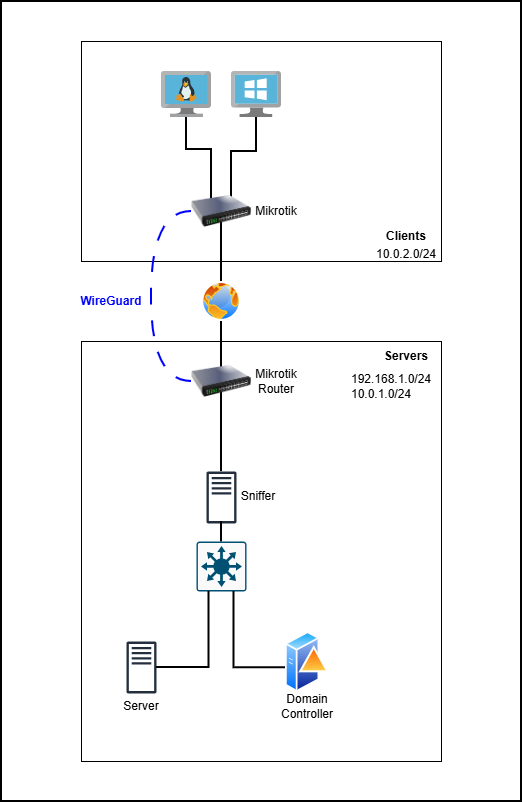

The diagram above was exported from draw.io. Its source (the exported page's mxGraphModel, read from the mxfile embedded in the PNG):
<mxGraphModel dx="1426" dy="2018" grid="1" gridSize="10" guides="1" tooltips="1" connect="1" arrows="1" fold="1" page="1" pageScale="1" pageWidth="827" pageHeight="1169" math="0" shadow="0">
  <root>
    <mxCell id="0" />
    <mxCell id="1" parent="0" />
    <mxCell id="mpCCXIWL6yfXpxXcnBCA-12" value="" style="rounded=0;whiteSpace=wrap;html=1;fillColor=none;strokeWidth=2;" vertex="1" parent="1">
      <mxGeometry x="80" y="-80" width="520" height="800" as="geometry" />
    </mxCell>
    <mxCell id="CyY9DQsXWwM8eti8dLzJ-51" value="" style="rounded=0;whiteSpace=wrap;html=1;" parent="1" vertex="1">
      <mxGeometry x="160" y="-40" width="360" height="220" as="geometry" />
    </mxCell>
    <mxCell id="CyY9DQsXWwM8eti8dLzJ-48" value="" style="rounded=0;whiteSpace=wrap;html=1;" parent="1" vertex="1">
      <mxGeometry x="160" y="260" width="360" height="420" as="geometry" />
    </mxCell>
    <mxCell id="CyY9DQsXWwM8eti8dLzJ-1" value="" style="image;aspect=fixed;perimeter=ellipsePerimeter;html=1;align=center;shadow=0;dashed=0;spacingTop=3;image=img/lib/active_directory/internet_globe.svg;" parent="1" vertex="1">
      <mxGeometry x="280" y="200" width="40" height="40" as="geometry" />
    </mxCell>
    <mxCell id="CyY9DQsXWwM8eti8dLzJ-10" value="" style="group" parent="1" vertex="1" connectable="0">
      <mxGeometry x="200" y="560" width="44.10000000000002" height="77" as="geometry" />
    </mxCell>
    <mxCell id="CyY9DQsXWwM8eti8dLzJ-11" value="" style="sketch=0;outlineConnect=0;fontColor=#232F3E;gradientColor=none;fillColor=#232F3D;strokeColor=none;dashed=0;verticalLabelPosition=bottom;verticalAlign=top;align=center;html=1;fontSize=12;fontStyle=0;aspect=fixed;pointerEvents=1;shape=mxgraph.aws4.traditional_server;" parent="CyY9DQsXWwM8eti8dLzJ-10" vertex="1">
      <mxGeometry x="5" width="30" height="52" as="geometry" />
    </mxCell>
    <mxCell id="CyY9DQsXWwM8eti8dLzJ-12" value="Server" style="text;html=1;whiteSpace=wrap;strokeColor=none;fillColor=none;align=center;verticalAlign=middle;rounded=0;" parent="CyY9DQsXWwM8eti8dLzJ-10" vertex="1">
      <mxGeometry y="52" width="40" height="25" as="geometry" />
    </mxCell>
    <mxCell id="CyY9DQsXWwM8eti8dLzJ-46" value="" style="group" parent="CyY9DQsXWwM8eti8dLzJ-10" vertex="1" connectable="0">
      <mxGeometry x="164" y="-11" width="45.10000000000002" height="88" as="geometry" />
    </mxCell>
    <mxCell id="CyY9DQsXWwM8eti8dLzJ-44" value="" style="image;aspect=fixed;perimeter=ellipsePerimeter;html=1;align=center;shadow=0;dashed=0;spacingTop=3;image=img/lib/active_directory/domain_controller.svg;" parent="CyY9DQsXWwM8eti8dLzJ-46" vertex="1">
      <mxGeometry width="44.1" height="63" as="geometry" />
    </mxCell>
    <mxCell id="CyY9DQsXWwM8eti8dLzJ-45" value="Domain Controller" style="text;html=1;whiteSpace=wrap;strokeColor=none;fillColor=none;align=center;verticalAlign=middle;rounded=0;" parent="CyY9DQsXWwM8eti8dLzJ-46" vertex="1">
      <mxGeometry x="2.0500000000000114" y="63" width="40" height="25" as="geometry" />
    </mxCell>
    <mxCell id="CyY9DQsXWwM8eti8dLzJ-29" style="edgeStyle=orthogonalEdgeStyle;rounded=0;orthogonalLoop=1;jettySize=auto;html=1;entryX=0.5;entryY=0.333;entryDx=0;entryDy=0;entryPerimeter=0;strokeWidth=2;" parent="1" source="CyY9DQsXWwM8eti8dLzJ-1" target="CyY9DQsXWwM8eti8dLzJ-27" edge="1">
      <mxGeometry relative="1" as="geometry" />
    </mxCell>
    <mxCell id="CyY9DQsXWwM8eti8dLzJ-31" style="edgeStyle=orthogonalEdgeStyle;rounded=0;orthogonalLoop=1;jettySize=auto;html=1;entryX=0;entryY=0.5;entryDx=0;entryDy=0;endArrow=none;endFill=0;dashed=1;fillColor=#dae8fc;strokeColor=#0000FF;strokeWidth=2;curved=1;dashPattern=8 8;" parent="1" source="CyY9DQsXWwM8eti8dLzJ-27" target="CyY9DQsXWwM8eti8dLzJ-18" edge="1">
      <mxGeometry relative="1" as="geometry">
        <Array as="points">
          <mxPoint x="230" y="129.9999999999999" />
          <mxPoint x="230" y="300" />
        </Array>
      </mxGeometry>
    </mxCell>
    <mxCell id="CyY9DQsXWwM8eti8dLzJ-32" value="WireGuard" style="text;html=1;whiteSpace=wrap;strokeColor=none;fillColor=none;align=center;verticalAlign=middle;rounded=0;fontColor=#0000FF;fontStyle=1" parent="1" vertex="1">
      <mxGeometry x="160" y="210" width="60" height="20" as="geometry" />
    </mxCell>
    <mxCell id="CyY9DQsXWwM8eti8dLzJ-38" value="" style="group" parent="1" vertex="1" connectable="0">
      <mxGeometry x="280" y="390" width="80" height="51.99" as="geometry" />
    </mxCell>
    <mxCell id="CyY9DQsXWwM8eti8dLzJ-8" value="" style="sketch=0;outlineConnect=0;fontColor=#232F3E;gradientColor=none;fillColor=#232F3D;strokeColor=none;dashed=0;verticalLabelPosition=bottom;verticalAlign=top;align=center;html=1;fontSize=12;fontStyle=0;aspect=fixed;pointerEvents=1;shape=mxgraph.aws4.traditional_server;" parent="CyY9DQsXWwM8eti8dLzJ-38" vertex="1">
      <mxGeometry x="5" width="30" height="51.99" as="geometry" />
    </mxCell>
    <mxCell id="CyY9DQsXWwM8eti8dLzJ-9" value="Sniffer" style="text;html=1;whiteSpace=wrap;strokeColor=none;fillColor=none;align=center;verticalAlign=middle;rounded=0;" parent="CyY9DQsXWwM8eti8dLzJ-38" vertex="1">
      <mxGeometry x="33.52214960058097" y="11.250000000000002" width="46.477850399419026" height="27.5" as="geometry" />
    </mxCell>
    <mxCell id="CyY9DQsXWwM8eti8dLzJ-39" style="edgeStyle=orthogonalEdgeStyle;rounded=0;orthogonalLoop=1;jettySize=auto;html=1;entryX=0.5;entryY=1;entryDx=0;entryDy=0;endArrow=none;endFill=0;strokeWidth=2;" parent="1" source="CyY9DQsXWwM8eti8dLzJ-8" target="CyY9DQsXWwM8eti8dLzJ-1" edge="1">
      <mxGeometry relative="1" as="geometry" />
    </mxCell>
    <mxCell id="CyY9DQsXWwM8eti8dLzJ-41" style="edgeStyle=orthogonalEdgeStyle;rounded=0;orthogonalLoop=1;jettySize=auto;html=1;endArrow=none;endFill=0;strokeWidth=2;" parent="1" source="CyY9DQsXWwM8eti8dLzJ-40" target="CyY9DQsXWwM8eti8dLzJ-8" edge="1">
      <mxGeometry relative="1" as="geometry" />
    </mxCell>
    <mxCell id="CyY9DQsXWwM8eti8dLzJ-40" value="" style="sketch=0;points=[[0.015,0.015,0],[0.985,0.015,0],[0.985,0.985,0],[0.015,0.985,0],[0.25,0,0],[0.5,0,0],[0.75,0,0],[1,0.25,0],[1,0.5,0],[1,0.75,0],[0.75,1,0],[0.5,1,0],[0.25,1,0],[0,0.75,0],[0,0.5,0],[0,0.25,0]];verticalLabelPosition=bottom;html=1;verticalAlign=top;aspect=fixed;align=center;pointerEvents=1;shape=mxgraph.cisco19.rect;prIcon=l3_switch;fillColor=#FAFAFA;strokeColor=#005073;" parent="1" vertex="1">
      <mxGeometry x="275" y="460" width="50" height="50" as="geometry" />
    </mxCell>
    <mxCell id="CyY9DQsXWwM8eti8dLzJ-43" style="edgeStyle=orthogonalEdgeStyle;rounded=0;orthogonalLoop=1;jettySize=auto;html=1;entryX=0.25;entryY=1;entryDx=0;entryDy=0;entryPerimeter=0;strokeWidth=2;endArrow=none;endFill=0;" parent="1" source="CyY9DQsXWwM8eti8dLzJ-11" target="CyY9DQsXWwM8eti8dLzJ-40" edge="1">
      <mxGeometry relative="1" as="geometry" />
    </mxCell>
    <mxCell id="CyY9DQsXWwM8eti8dLzJ-49" value="Servers" style="text;html=1;whiteSpace=wrap;strokeColor=none;fillColor=none;align=center;verticalAlign=middle;rounded=0;container=0;fontStyle=1" parent="1" vertex="1">
      <mxGeometry x="450" y="260" width="70" height="30" as="geometry" />
    </mxCell>
    <mxCell id="CyY9DQsXWwM8eti8dLzJ-52" value="Clients" style="text;html=1;whiteSpace=wrap;strokeColor=none;fillColor=none;align=center;verticalAlign=middle;rounded=0;container=0;fontStyle=1" parent="1" vertex="1">
      <mxGeometry x="450" y="140" width="70" height="30" as="geometry" />
    </mxCell>
    <mxCell id="CyY9DQsXWwM8eti8dLzJ-53" value="10.0.1.0/24" style="text;html=1;whiteSpace=wrap;strokeColor=none;fillColor=none;align=center;verticalAlign=middle;rounded=0;" parent="1" vertex="1">
      <mxGeometry x="430" y="305" width="60" height="15" as="geometry" />
    </mxCell>
    <mxCell id="CyY9DQsXWwM8eti8dLzJ-55" value="10.0.2&lt;span style=&quot;background-color: transparent; color: light-dark(rgb(0, 0, 0), rgb(255, 255, 255));&quot;&gt;.0/24&lt;/span&gt;" style="text;html=1;whiteSpace=wrap;strokeColor=none;fillColor=none;align=center;verticalAlign=middle;rounded=0;" parent="1" vertex="1">
      <mxGeometry x="455" y="165" width="60" height="15" as="geometry" />
    </mxCell>
    <mxCell id="CyY9DQsXWwM8eti8dLzJ-57" value="192.168.1.0/24" style="text;html=1;whiteSpace=wrap;strokeColor=none;fillColor=none;align=center;verticalAlign=middle;rounded=0;" parent="1" vertex="1">
      <mxGeometry x="440" y="290" width="60" height="15" as="geometry" />
    </mxCell>
    <mxCell id="sg2ZHEvPivivryxbK3Gz-4" style="edgeStyle=orthogonalEdgeStyle;rounded=0;orthogonalLoop=1;jettySize=auto;html=1;strokeWidth=2;endArrow=none;endFill=0;" parent="1" source="sg2ZHEvPivivryxbK3Gz-1" edge="1">
      <mxGeometry relative="1" as="geometry">
        <mxPoint x="310" y="120" as="targetPoint" />
        <Array as="points">
          <mxPoint x="335" y="70" />
          <mxPoint x="310" y="70" />
        </Array>
      </mxGeometry>
    </mxCell>
    <mxCell id="sg2ZHEvPivivryxbK3Gz-1" value="" style="image;sketch=0;aspect=fixed;html=1;points=[];align=center;fontSize=12;image=img/lib/mscae/VirtualMachineWindows.svg;" parent="1" vertex="1">
      <mxGeometry x="310" y="-10" width="50" height="46" as="geometry" />
    </mxCell>
    <mxCell id="sg2ZHEvPivivryxbK3Gz-3" style="edgeStyle=orthogonalEdgeStyle;rounded=0;orthogonalLoop=1;jettySize=auto;html=1;entryX=0.333;entryY=0.5;entryDx=0;entryDy=0;endArrow=none;endFill=0;strokeWidth=2;entryPerimeter=0;" parent="1" source="sg2ZHEvPivivryxbK3Gz-2" target="CyY9DQsXWwM8eti8dLzJ-27" edge="1">
      <mxGeometry relative="1" as="geometry" />
    </mxCell>
    <mxCell id="sg2ZHEvPivivryxbK3Gz-2" value="" style="image;sketch=0;aspect=fixed;html=1;points=[];align=center;fontSize=12;image=img/lib/mscae/VM_Linux.svg;" parent="1" vertex="1">
      <mxGeometry x="240" y="-10" width="50" height="46" as="geometry" />
    </mxCell>
    <mxCell id="CyY9DQsXWwM8eti8dLzJ-25" value="" style="group" parent="1" vertex="1" connectable="0">
      <mxGeometry x="270" y="100" width="110" height="60" as="geometry" />
    </mxCell>
    <mxCell id="CyY9DQsXWwM8eti8dLzJ-26" value="Mikrotik" style="text;html=1;whiteSpace=wrap;strokeColor=none;fillColor=none;align=center;verticalAlign=middle;rounded=0;container=0;" parent="CyY9DQsXWwM8eti8dLzJ-25" vertex="1">
      <mxGeometry x="60" y="17.5" width="50" height="25" as="geometry" />
    </mxCell>
    <mxCell id="CyY9DQsXWwM8eti8dLzJ-27" value="" style="image;html=1;image=img/lib/clip_art/networking/Switch_128x128.png" parent="CyY9DQsXWwM8eti8dLzJ-25" vertex="1">
      <mxGeometry width="60" height="60" as="geometry" />
    </mxCell>
    <mxCell id="CyY9DQsXWwM8eti8dLzJ-21" value="" style="group" parent="1" vertex="1" connectable="0">
      <mxGeometry x="270" y="270" width="110" height="60" as="geometry" />
    </mxCell>
    <mxCell id="CyY9DQsXWwM8eti8dLzJ-19" value="Mikrotik Router" style="text;html=1;whiteSpace=wrap;strokeColor=none;fillColor=none;align=center;verticalAlign=middle;rounded=0;container=0;" parent="CyY9DQsXWwM8eti8dLzJ-21" vertex="1">
      <mxGeometry x="60" y="17.5" width="50" height="25" as="geometry" />
    </mxCell>
    <mxCell id="CyY9DQsXWwM8eti8dLzJ-18" value="" style="image;html=1;image=img/lib/clip_art/networking/Switch_128x128.png" parent="CyY9DQsXWwM8eti8dLzJ-21" vertex="1">
      <mxGeometry width="60" height="60" as="geometry" />
    </mxCell>
    <mxCell id="mpCCXIWL6yfXpxXcnBCA-10" style="edgeStyle=orthogonalEdgeStyle;rounded=0;orthogonalLoop=1;jettySize=auto;html=1;exitX=0.75;exitY=1;exitDx=0;exitDy=0;exitPerimeter=0;entryX=-0.002;entryY=0.59;entryDx=0;entryDy=0;entryPerimeter=0;endArrow=none;endFill=0;strokeWidth=2;" edge="1" parent="1" source="CyY9DQsXWwM8eti8dLzJ-40" target="CyY9DQsXWwM8eti8dLzJ-44">
      <mxGeometry relative="1" as="geometry" />
    </mxCell>
  </root>
</mxGraphModel>